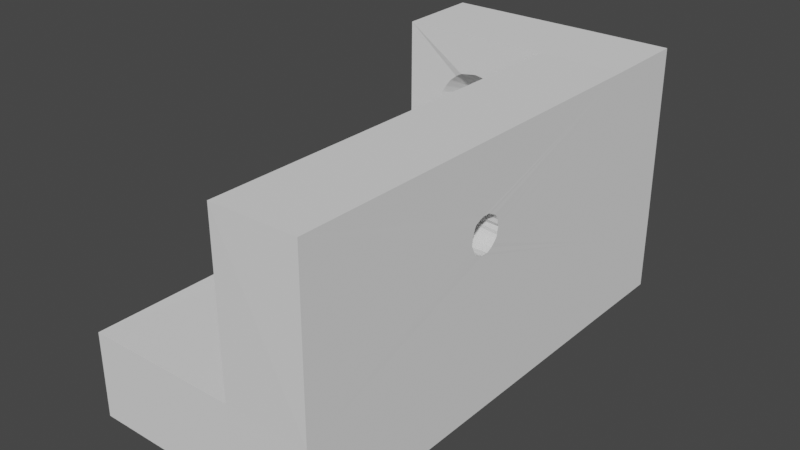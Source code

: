 # Source: bracket_2a.blend  (saved by Blender 3.2.14; exported with 4.5.12 LTS)
import bpy
from mathutils import Matrix  # noqa: F401  (used for matrix-valued properties, if any)

bpy.ops.wm.read_factory_settings(use_empty=True)
scene = bpy.context.scene
scene.name = 'Scene'

# ---- world
world_world = bpy.data.worlds.new('World'); scene.world = world_world
world_world.use_nodes = True; world_world.node_tree.nodes.clear()
_N = world_world.node_tree.nodes; _L = world_world.node_tree.links
n0 = _N.new('ShaderNodeOutputWorld'); n0.name = 'World Output'; n0.location = (300, 300)
n1 = _N.new('ShaderNodeBackground'); n1.name = 'Background'; n1.location = (10, 300)
n1.inputs[0].default_value = (0.05088, 0.05088, 0.05088, 1.0)
_L.new(n1.outputs[0], n0.inputs[0])
n0.is_active_output = True
world_world.color = (0.05088, 0.05088, 0.05088)
world_world.use_sun_shadow = False
world_world.sun_shadow_jitter_overblur = 0.0

# ---- meshes
me_cube_001 = bpy.data.meshes.new('Cube.001')
me_cube_001.from_pydata([(-140.7, 117.5, 26.7), (-140.8, 146.4, 26.43), (-128.7, 117.5, 26.7), (-140.7, 117.5, 32.7), (-140.8, 146.5, 32.43), (-128.8, 146.5, 32.43), (-128.8, 146.5, 26.43), (-122.7, 117.5, 26.7), (-122.7, 117.6, 32.7), (-122.8, 146.5, 32.43), (-122.8, 146.5, 26.43), (-128.7, 117.6, 32.7), (-122.8, 146.6, 43.4), (-128.7, 117.7, 43.67), (-128.8, 146.6, 43.4), (-122.7, 117.7, 43.67), (-140.9, 152.4, 26.37), (-140.9, 152.5, 32.38), (-128.8, 152.5, 32.37), (-128.8, 152.5, 26.37), (-122.8, 152.5, 32.37), (-122.8, 152.5, 26.37), (-122.8, 152.6, 43.34), (-128.8, 152.6, 43.35), (-140.8, 146.6, 43.4), (-140.9, 152.6, 43.35), (-135.5, 133.4, 26.55), (-135.0, 133.5, 26.55), (-135.2, 133.4, 26.55), (-134.3, 133.3, 26.55), (-134.5, 131.1, 26.57), (-134.5, 133.4, 26.55), (-134.7, 133.4, 26.55), (-134.1, 131.3, 26.57), (-133.9, 131.5, 26.57), (-133.9, 132.9, 26.56), (-133.7, 132.2, 26.56), (-133.8, 131.7, 26.57), (-133.7, 132.0, 26.57), (-133.7, 132.5, 26.56), (-133.8, 132.7, 26.56), (-134.1, 133.1, 26.55), (-134.3, 131.2, 26.57), (-136.2, 132.2, 26.56), (-136.2, 132.0, 26.57), (-136.2, 132.5, 26.56), (-136.0, 131.5, 26.57), (-136.1, 131.7, 26.57), (-136.0, 132.9, 26.56), (-136.1, 132.7, 26.56), (-135.7, 131.2, 26.57), (-135.7, 133.3, 26.55), (-135.2, 131.0, 26.57), (-134.7, 131.0, 26.57), (-135.0, 131.0, 26.57), (-135.4, 131.1, 26.57), (-135.9, 131.3, 26.57), (-135.9, 133.1, 26.55), (-135.4, 131.1, 29.57), (-135.0, 131.0, 29.57), (-135.2, 131.0, 29.57), (-134.3, 133.3, 29.55), (-134.5, 131.1, 29.57), (-134.5, 133.4, 29.55), (-134.7, 131.0, 29.57), (-134.1, 131.4, 29.57), (-133.9, 131.6, 29.56), (-133.9, 132.9, 29.55), (-133.7, 132.2, 29.56), (-133.8, 131.8, 29.56), (-133.7, 132.0, 29.56), (-133.7, 132.5, 29.56), (-133.8, 132.7, 29.55), (-134.1, 133.1, 29.55), (-134.3, 131.2, 29.57), (-136.2, 132.2, 29.56), (-136.2, 132.0, 29.56), (-136.2, 132.5, 29.56), (-136.0, 131.5, 29.56), (-136.1, 131.8, 29.56), (-136.0, 132.9, 29.55), (-136.1, 132.7, 29.55), (-135.7, 131.2, 29.57), (-135.7, 133.3, 29.55), (-135.2, 133.5, 29.55), (-134.7, 133.5, 29.55), (-135.0, 133.5, 29.55), (-135.5, 133.4, 29.55), (-135.9, 131.4, 29.57), (-135.9, 133.1, 29.55), (-122.7, 131.1, 37.85), (-122.7, 131.2, 37.37), (-122.7, 131.1, 37.6), (-122.7, 131.1, 38.09), (-122.7, 131.2, 38.33), (-122.7, 131.3, 38.54), (-122.7, 131.4, 38.73), (-122.7, 131.6, 38.88), (-122.7, 131.8, 39.0), (-122.7, 132.6, 39.06), (-122.7, 132.3, 39.09), (-122.7, 132.1, 39.07), (-122.7, 133.4, 38.52), (-122.7, 133.2, 38.71), (-122.7, 133.0, 38.87), (-122.7, 132.8, 38.99), (-122.7, 131.3, 37.15), (-122.7, 131.8, 36.68), (-122.7, 131.6, 36.8), (-122.7, 131.4, 36.96), (-122.7, 132.3, 36.58), (-122.7, 132.1, 36.61), (-122.7, 132.5, 36.6), (-122.7, 133.6, 37.82), (-122.7, 133.5, 37.58), (-122.7, 133.5, 38.07), (-122.7, 133.5, 38.3), (-122.7, 132.8, 36.67), (-122.7, 133.0, 36.79), (-122.7, 133.2, 36.94), (-122.7, 133.3, 37.13), (-122.7, 133.5, 37.35), (-125.7, 131.3, 37.15), (-125.7, 131.8, 36.68), (-125.7, 131.6, 36.8), (-125.7, 131.4, 36.96), (-125.7, 132.3, 36.58), (-125.7, 132.0, 36.61), (-125.7, 132.5, 36.61), (-125.7, 133.6, 37.82), (-125.7, 133.5, 37.58), (-125.7, 133.5, 38.07), (-125.7, 133.5, 38.3), (-125.7, 132.8, 36.67), (-125.7, 133.0, 36.79), (-125.7, 133.2, 36.94), (-125.7, 133.3, 37.13), (-125.7, 133.5, 37.35), (-125.7, 131.1, 37.85), (-125.7, 131.1, 37.37), (-125.7, 131.1, 37.6), (-125.7, 131.1, 38.09), (-125.7, 131.6, 38.88), (-125.7, 131.4, 38.73), (-125.7, 131.2, 38.33), (-125.7, 131.3, 38.54), (-125.7, 132.6, 39.06), (-125.7, 133.3, 38.52), (-125.7, 133.2, 38.71), (-125.7, 133.0, 38.87), (-125.7, 132.8, 38.99), (-125.7, 132.3, 39.09), (-125.7, 131.8, 39.0), (-125.7, 132.1, 39.07), (-135.9, 152.5, 38.52), (-135.5, 152.5, 38.79), (-135.7, 152.5, 38.67), (-135.3, 152.6, 38.86), (-135.0, 152.6, 38.88), (-134.3, 152.6, 38.67), (-134.5, 152.6, 38.79), (-134.8, 152.6, 38.86), (-134.0, 152.5, 36.94), (-134.0, 152.6, 38.33), (-133.8, 152.5, 37.63), (-133.8, 152.5, 37.39), (-133.8, 152.5, 37.88), (-133.9, 152.5, 38.11), (-133.9, 152.5, 37.15), (-134.1, 152.6, 38.52), (-136.3, 152.5, 37.63), (-136.2, 152.5, 37.39), (-136.2, 152.5, 37.88), (-136.1, 152.5, 36.94), (-136.1, 152.5, 38.33), (-136.2, 152.5, 37.15), (-136.2, 152.5, 38.11), (-135.7, 152.5, 36.59), (-135.3, 152.5, 36.41), (-135.5, 152.5, 36.48), (-134.5, 152.5, 36.48), (-134.8, 152.5, 36.41), (-134.1, 152.5, 36.75), (-134.3, 152.5, 36.59), (-135.0, 152.5, 36.38), (-135.9, 152.5, 36.75), (-136.3, 149.5, 37.66), (-136.2, 149.5, 37.9), (-136.2, 149.5, 37.42), (-136.0, 149.5, 36.97), (-136.0, 149.5, 38.36), (-136.2, 149.5, 37.18), (-136.2, 149.5, 38.14), (-135.7, 149.5, 38.7), (-135.3, 149.5, 38.89), (-135.5, 149.5, 38.82), (-134.5, 149.6, 38.82), (-134.8, 149.6, 38.89), (-134.1, 149.5, 38.54), (-134.3, 149.6, 38.7), (-135.0, 149.5, 38.91), (-135.9, 149.5, 38.54), (-135.9, 149.5, 36.78), (-135.5, 149.5, 36.51), (-135.3, 149.5, 36.44), (-135.7, 149.5, 36.62), (-135.0, 149.5, 36.41), (-134.3, 149.5, 36.62), (-134.5, 149.5, 36.51), (-134.8, 149.5, 36.44), (-134.0, 149.5, 36.97), (-134.0, 149.5, 38.36), (-133.8, 149.5, 37.66), (-133.8, 149.5, 37.42), (-133.8, 149.5, 37.9), (-133.9, 149.5, 38.14), (-134.1, 149.5, 36.78), (-133.9, 149.5, 37.18), (-136.1, 129.4, 32.59), (-135.0, 129.2, 32.59), (-135.6, 129.2, 32.59), (-133.3, 134.9, 32.54), (-133.8, 129.4, 32.59), (-133.8, 135.1, 32.54), (-134.4, 129.2, 32.59), (-132.8, 130.1, 32.59), (-132.4, 130.6, 32.58), (-132.4, 134.0, 32.55), (-131.9, 132.3, 32.57), (-132.1, 131.1, 32.58), (-131.9, 131.7, 32.57), (-131.9, 132.9, 32.56), (-132.1, 133.5, 32.55), (-132.8, 134.5, 32.54), (-133.2, 129.7, 32.59), (-138.1, 132.3, 32.57), (-138.0, 131.7, 32.57), (-138.0, 132.9, 32.56), (-137.5, 130.5, 32.58), (-137.8, 131.1, 32.58), (-137.6, 134.0, 32.55), (-137.8, 133.4, 32.55), (-136.7, 129.7, 32.59), (-136.7, 134.8, 32.54), (-135.6, 135.3, 32.54), (-134.4, 135.3, 32.54), (-135.0, 135.4, 32.54), (-136.2, 135.1, 32.54), (-137.2, 130.1, 32.59), (-137.2, 134.5, 32.54), (-138.1, 146.5, 37.69), (-138.0, 146.5, 38.29), (-138.0, 146.5, 37.08), (-137.6, 146.5, 35.97), (-137.6, 146.6, 39.41), (-137.9, 146.5, 36.5), (-137.9, 146.5, 38.88), (-136.7, 146.6, 40.27), (-135.6, 146.6, 40.73), (-136.2, 146.6, 40.55), (-133.8, 146.6, 40.55), (-134.4, 146.6, 40.73), (-132.8, 146.6, 39.88), (-133.3, 146.6, 40.27), (-135.0, 146.6, 40.79), (-137.2, 146.6, 39.88), (-137.2, 146.5, 35.5), (-136.2, 146.5, 34.82), (-135.6, 146.5, 34.65), (-136.7, 146.5, 35.11), (-135.0, 146.5, 34.59), (-133.3, 146.5, 35.11), (-133.8, 146.5, 34.82), (-134.4, 146.5, 34.65), (-132.4, 146.5, 35.97), (-132.4, 146.6, 39.41), (-131.9, 146.6, 37.69), (-132.0, 146.5, 37.08), (-132.0, 146.6, 38.29), (-132.1, 146.6, 38.88), (-132.8, 146.5, 35.5), (-132.1, 146.5, 36.5), (-128.7, 129.7, 36.14), (-128.7, 131.1, 34.98), (-128.7, 130.5, 35.28), (-128.7, 130.1, 35.67), (-128.7, 132.3, 34.74), (-128.7, 131.7, 34.8), (-128.7, 132.9, 34.79), (-128.7, 135.4, 37.81), (-128.7, 135.3, 37.2), (-128.7, 135.3, 38.41), (-128.7, 135.2, 38.99), (-128.7, 133.4, 34.96), (-128.7, 134.0, 35.24), (-128.7, 134.5, 35.62), (-128.7, 134.9, 36.09), (-128.7, 135.1, 36.62), (-128.7, 129.2, 37.86), (-128.7, 129.4, 36.68), (-128.7, 129.2, 37.26), (-128.7, 129.3, 38.47), (-128.7, 130.6, 40.43), (-128.7, 130.1, 40.05), (-128.7, 129.4, 39.05), (-128.7, 129.7, 39.58), (-128.7, 132.9, 40.87), (-128.7, 134.9, 39.53), (-128.7, 134.5, 40.01), (-128.7, 134.0, 40.39), (-128.7, 133.5, 40.69), (-128.7, 132.3, 40.93), (-128.7, 131.1, 40.71), (-128.7, 131.7, 40.88)], [], [(1, 0, 3, 4), (77, 81, 241, 237), (70, 69, 229, 230), (2, 11, 3, 0), (6, 1, 4, 5), (8, 9, 10, 7), (85, 63, 223, 245), (59, 60, 220, 219), (10, 6, 5, 9), (2, 7, 10, 6), (9, 5, 14, 12), (11, 13, 15, 8), (7, 2, 11, 8), (12, 15, 13, 14), (1, 16, 17, 4), (18, 17, 16, 19), (20, 18, 19, 21), (16, 1, 6, 19), (19, 6, 10, 21), (18, 5, 14, 23), (20, 9, 12, 22), (20, 22, 23, 18), (14, 23, 22, 12), (17, 4, 5, 18), (14, 24, 25, 23), (175, 173, 189, 191), (24, 4, 17, 25), (185, 202, 189, 173), (54, 52, 60, 59), (53, 54, 59, 64), (30, 53, 64, 62), (42, 30, 62, 74), (33, 42, 74, 65), (66, 34, 33, 65), (69, 37, 34, 66), (70, 38, 37, 69), (68, 36, 38, 70), (71, 39, 36, 68), (72, 40, 39, 71), (67, 35, 40, 72), (73, 41, 35, 67), (61, 29, 41, 73), (63, 31, 29, 61), (89, 57, 51, 83), (85, 32, 31, 63), (80, 48, 57, 89), (86, 27, 32, 85), (81, 49, 48, 80), (84, 28, 27, 86), (77, 45, 49, 81), (87, 26, 28, 84), (75, 43, 45, 77), (83, 51, 26, 87), (76, 44, 43, 75), (79, 47, 44, 76), (78, 46, 47, 79), (88, 56, 46, 78), (50, 56, 88, 82), (55, 50, 82, 58), (52, 55, 58, 60), (114, 130, 129, 113), (121, 137, 130, 114), (116, 115, 131, 132), (95, 145, 144, 94), (95, 96, 143, 145), (142, 97, 96, 143), (152, 98, 97, 142), (101, 153, 152, 98), (153, 151, 100, 101), (151, 146, 99, 100), (150, 105, 99, 146), (105, 104, 149, 150), (104, 103, 148, 149), (103, 102, 147, 148), (132, 116, 102, 147), (121, 120, 136, 137), (120, 119, 135, 136), (119, 118, 134, 135), (118, 117, 133, 134), (117, 112, 128, 133), (112, 110, 126, 128), (111, 127, 126, 110), (111, 107, 123, 127), (108, 124, 123, 107), (109, 125, 124, 108), (109, 106, 122, 125), (122, 139, 91, 106), (92, 140, 139, 91), (92, 90, 138, 140), (93, 141, 138, 90), (94, 144, 141, 93), (115, 113, 129, 131), (175, 191, 188, 171), (171, 188, 186, 170), (172, 170, 186, 187), (192, 176, 172, 187), (176, 192, 190, 174), (190, 201, 154, 174), (193, 156, 154, 201), (193, 195, 155, 156), (155, 195, 194, 157), (200, 158, 157, 194), (158, 200, 197, 161), (161, 197, 196, 160), (159, 160, 196, 199), (159, 199, 198, 169), (177, 205, 202, 185), (177, 179, 203, 205), (203, 179, 178, 204), (184, 206, 204, 178), (206, 184, 181, 209), (209, 181, 180, 208), (207, 208, 180, 183), (182, 216, 207, 183), (182, 162, 210, 216), (168, 217, 210, 162), (168, 165, 213, 217), (165, 164, 212, 213), (166, 214, 212, 164), (167, 215, 214, 166), (167, 163, 211, 215), (198, 211, 163, 169), (9, 20, 21, 10), (8, 15, 94, 93, 90, 92, 91), (8, 91, 106, 109, 108, 107, 111, 110, 112, 117, 118, 119, 120, 121, 9), (9, 121, 114, 113, 115, 116, 12), (95, 94, 15, 12, 116, 102, 103, 104, 105, 99, 100, 101, 98, 97, 96), (64, 59, 219, 224), (66, 65, 225, 226), (84, 86, 246, 244), (58, 82, 242, 218), (2, 0, 55, 52, 54, 53, 30), (26, 1, 6, 31, 32, 27, 28), (0, 1, 26, 51, 57, 48, 49, 45, 43, 44, 47, 46, 56, 50, 55), (42, 33, 34, 37, 38, 36, 39, 40, 35, 41, 29, 31, 6, 2, 30), (79, 76, 236, 239), (86, 85, 245, 246), (61, 73, 233, 221), (69, 66, 226, 229), (160, 159, 169, 23, 25, 154, 156, 155, 157, 158, 161), (185, 17, 18, 182, 183, 180, 181, 184, 178, 179, 177), (17, 185, 173, 175, 171, 170, 172, 176, 174, 154, 25), (166, 164, 165, 168, 162, 182, 18, 23, 169, 163, 167), (87, 84, 244, 247), (82, 88, 248, 242), (65, 74, 234, 225), (62, 64, 224, 222), (67, 72, 232, 227), (63, 61, 221, 223), (81, 80, 240, 241), (73, 67, 227, 233), (74, 62, 222, 234), (76, 75, 235, 236), (80, 89, 249, 240), (60, 58, 218, 220), (78, 79, 239, 238), (68, 70, 230, 228), (75, 77, 237, 235), (71, 68, 228, 231), (72, 71, 231, 232), (89, 83, 243, 249), (88, 78, 238, 248), (83, 87, 247, 243), (3, 11, 222, 224, 219, 220, 218), (4, 247, 244, 246, 245, 223, 5), (249, 243, 247, 4, 3, 218, 242, 248, 238, 239, 236, 235, 237, 241, 240), (226, 225, 234, 222, 11, 5, 223, 221, 233, 227, 232, 231, 228, 230, 229), (197, 200, 264, 261), (201, 190, 254, 265), (186, 188, 252, 250), (189, 202, 266, 253), (216, 210, 274, 280), (203, 204, 268, 267), (202, 205, 269, 266), (210, 217, 281, 274), (187, 186, 250, 251), (206, 209, 273, 270), (205, 203, 267, 269), (211, 198, 262, 275), (204, 206, 270, 268), (195, 193, 257, 259), (200, 194, 258, 264), (207, 216, 280, 271), (214, 215, 279, 278), (213, 212, 276, 277), (215, 211, 275, 279), (193, 201, 265, 257), (194, 195, 259, 258), (212, 214, 278, 276), (217, 213, 277, 281), (209, 208, 272, 273), (188, 191, 255, 252), (191, 189, 253, 255), (190, 192, 256, 254), (196, 197, 261, 260), (198, 199, 263, 262), (192, 187, 251, 256), (208, 207, 271, 272), (199, 196, 260, 263), (4, 24, 265, 254, 256, 251, 250, 252, 255, 253, 266), (4, 266, 269, 267, 268, 270, 273, 272, 271, 280, 5), (24, 14, 262, 263, 260, 261, 264, 258, 259, 257, 265), (5, 280, 274, 281, 277, 276, 278, 279, 275, 262, 14), (150, 149, 309, 310), (125, 122, 282, 285), (135, 134, 294, 295), (132, 147, 307, 292), (129, 130, 290, 289), (145, 143, 303, 305), (142, 143, 303, 302), (149, 148, 308, 309), (131, 129, 289, 291), (139, 140, 300, 299), (151, 153, 313, 311), (130, 137, 297, 290), (133, 128, 288, 293), (148, 147, 307, 308), (138, 141, 301, 298), (139, 122, 282, 299), (152, 142, 302, 312), (140, 138, 298, 300), (144, 145, 305, 304), (150, 146, 306, 310), (146, 151, 311, 306), (152, 153, 313, 312), (126, 127, 287, 286), (134, 133, 293, 294), (128, 126, 286, 288), (124, 125, 285, 284), (123, 124, 284, 283), (127, 123, 283, 287), (136, 135, 295, 296), (141, 144, 304, 301), (132, 131, 291, 292), (137, 136, 296, 297), (297, 5, 14, 292, 291, 289, 290), (11, 299, 300, 298, 301, 304, 13), (13, 304, 305, 303, 302, 312, 313, 311, 306, 310, 309, 308, 307, 292, 14), (11, 299, 282, 285, 284, 283, 287, 286, 288, 293, 294, 295, 296, 297, 5)])
_uv = me_cube_001.uv_layers.new(name='UVMap')
_uv.uv.foreach_set('vector', [0.0, 0.0, 0.0, 0.0, 0.0, 0.0, 0.0, 0.0, 0.0, 0.0, 0.0, 0.0, 0.0, 0.0, 0.0, 0.0, 0.0, 0.0, 0.0, 0.0, 0.0, 0.0, 0.0, 0.0, 0.0, 0.0, 0.0, 0.0, 0.0, 0.0, 0.0, 0.0, 0.0, 0.0, 0.0, 0.0, 0.0, 0.0, 0.0, 0.0, 0.0, 0.0, 0.0, 0.0, 0.0, 0.0, 0.0, 0.0, 0.0, 0.0, 0.0, 0.0, 0.0, 0.0, 0.0, 0.0, 0.0, 0.0, 0.0, 0.0, 0.0, 0.0, 0.0, 0.0, 0.0, 0.0, 0.0, 0.0, 0.0, 0.0, 0.0, 0.0, 0.0, 0.0, 0.0, 0.0, 0.0, 0.0, 0.0, 0.0, 0.0, 0.0, 0.0, 0.0, 0.0, 0.0, 0.0, 0.0, 0.0, 0.0, 0.0, 0.0, 0.0, 0.0, 0.0, 0.0, 0.0, 0.0, 0.0, 0.0, 0.0, 0.0, 0.0, 0.0, 0.0, 0.0, 0.0, 0.0, 0.0, 0.0, 0.0, 0.0, 0.0, 0.0, 0.0, 0.0, 0.0, 0.0, 0.0, 0.0, 0.0, 0.0, 0.0, 0.0, 0.0, 0.0, 0.0, 0.0, 0.0, 0.0, 0.0, 0.0, 0.0, 0.0, 0.0, 0.0, 0.0, 0.0, 0.0, 0.0, 0.0, 0.0, 0.0, 0.0, 0.0, 0.0, 0.0, 0.0, 0.0, 0.0, 0.0, 0.0, 0.0, 0.0, 0.0, 0.0, 0.0, 0.0, 0.0, 0.0, 0.0, 0.0, 0.0, 0.0, 0.0, 0.0, 0.0, 0.0, 0.0, 0.0, 0.0, 0.0, 0.0, 0.0, 0.0, 0.0, 0.0, 0.0, 0.0, 0.0, 0.0, 0.0, 0.0, 0.0, 0.0, 0.0, 0.0, 0.0, 0.0, 0.0, 0.0, 0.0, 0.0, 0.0, 0.0, 0.0, 0.0, 0.0, 0.0, 0.0, 0.0, 0.0, 0.0, 0.0, 0.0, 0.0, 0.0, 0.0, 0.0, 0.0, 0.0, 0.0, 0.0, 0.0, 0.0, 0.0, 0.0, 0.0, 0.0, 0.0, 0.0, 0.0, 0.0, 0.0, 0.0, 0.0, 0.0, 0.0, 0.0, 0.0, 0.0, 0.0, 0.0, 0.0, 0.0, 0.0, 0.0, 0.0, 0.0, 0.0, 0.0, 0.0, 0.0, 0.0, 0.0, 0.0, 0.0, 0.0, 0.0, 0.0, 0.0, 0.0, 0.0, 0.0, 0.0, 0.0, 0.0, 0.0, 0.0, 0.0, 0.0, 0.0, 0.0, 0.0, 0.0, 0.0, 0.0, 0.0, 0.0, 0.0, 0.0, 0.0, 0.0, 0.0, 0.0, 0.0, 0.0, 0.0, 0.0, 0.0, 0.0, 0.0, 0.0, 0.0, 0.0, 0.0, 0.0, 0.0, 0.0, 0.0, 0.0, 0.0, 0.0, 0.0, 0.0, 0.0, 0.0, 0.0, 0.0, 0.0, 0.0, 0.0, 0.0, 0.0, 0.0, 0.0, 0.0, 0.0, 0.0, 0.0, 0.0, 0.0, 0.0, 0.0, 0.0, 0.0, 0.0, 0.0, 0.0, 0.0, 0.0, 0.0, 0.0, 0.0, 0.0, 0.0, 0.0, 0.0, 0.0, 0.0, 0.0, 0.0, 0.0, 0.0, 0.0, 0.0, 0.0, 0.0, 0.0, 0.0, 0.0, 0.0, 0.0, 0.0, 0.0, 0.0, 0.0, 0.0, 0.0, 0.0, 0.0, 0.0, 0.0, 0.0, 0.0, 0.0, 0.0, 0.0, 0.0, 0.0, 0.0, 0.0, 0.0, 0.0, 0.0, 0.0, 0.0, 0.0, 0.0, 0.0, 0.0, 0.0, 0.0, 0.0, 0.0, 0.0, 0.0, 0.0, 0.0, 0.0, 0.0, 0.0, 0.0, 0.0, 0.0, 0.0, 0.0, 0.0, 0.0, 0.0, 0.0, 0.0, 0.0, 0.0, 0.0, 0.0, 0.0, 0.0, 0.0, 0.0, 0.0, 0.0, 0.0, 0.0, 0.0, 0.0, 0.0, 0.0, 0.0, 0.0, 0.0, 0.0, 0.0, 0.0, 0.0, 0.0, 0.0, 0.0, 0.0, 0.0, 0.0, 0.0, 0.0, 0.0, 0.0, 0.0, 0.0, 0.0, 0.0, 0.0, 0.0, 0.0, 0.0, 0.0, 0.0, 0.0, 0.0, 0.0, 0.0, 0.0, 0.0, 0.0, 0.0, 0.0, 0.0, 0.0, 0.0, 0.0, 0.0, 0.0, 0.0, 0.0, 0.0, 0.0, 0.0, 0.0, 0.0, 0.0, 0.0, 0.0, 0.0, 0.0, 0.0, 0.0, 0.0, 0.0, 0.0, 0.0, 0.0, 0.0, 0.0, 0.0, 0.0, 0.0, 0.0, 0.0, 0.0, 0.0, 0.0, 0.0, 0.0, 0.0, 0.0, 0.0, 0.0, 0.0, 0.0, 0.0, 0.0, 0.0, 0.0, 0.0, 0.0, 0.0, 0.0, 0.0, 0.0, 0.0, 0.0, 0.0, 0.0, 0.0, 0.0, 0.0, 0.0, 0.0, 0.0, 0.0, 0.0, 0.0, 0.0, 0.0, 0.0, 0.0, 0.0, 0.0, 0.0, 0.0, 0.0, 0.0, 0.0, 0.0, 0.0, 0.0, 0.0, 0.0, 0.0, 0.0, 0.0, 0.0, 0.0, 0.0, 0.0, 0.0, 0.0, 0.0, 0.0, 0.0, 0.0, 0.0, 0.0, 0.0, 0.0, 0.0, 0.0, 0.0, 0.0, 0.0, 0.0, 0.0, 0.0, 0.0, 0.0, 0.0, 0.0, 0.0, 0.0, 0.0, 0.0, 0.0, 0.0, 0.0, 0.0, 0.0, 0.0, 0.0, 0.0, 0.0, 0.0, 0.0, 0.0, 0.0, 0.0, 0.0, 0.0, 0.0, 0.0, 0.0, 0.0, 0.0, 0.0, 0.0, 0.0, 0.0, 0.0, 0.0, 0.0, 0.0, 0.0, 0.0, 0.0, 0.0, 0.0, 0.0, 0.0, 0.0, 0.0, 0.0, 0.0, 0.0, 0.0, 0.0, 0.0, 0.0, 0.0, 0.0, 0.0, 0.0, 0.0, 0.0, 0.0, 0.0, 0.0, 0.0, 0.0, 0.0, 0.0, 0.0, 0.0, 0.0, 0.0, 0.0, 0.0, 0.0, 0.0, 0.0, 0.0, 0.0, 0.0, 0.0, 0.0, 0.0, 0.0, 0.0, 0.0, 0.0, 0.0, 0.0, 0.0, 0.0, 0.0, 0.0, 0.0, 0.0, 0.0, 0.0, 0.0, 0.0, 0.0, 0.0, 0.0, 0.0, 0.0, 0.0, 0.0, 0.0, 0.0, 0.0, 0.0, 0.0, 0.0, 0.0, 0.0, 0.0, 0.0, 0.0, 0.0, 0.0, 0.0, 0.0, 0.0, 0.0, 0.0, 0.0, 0.0, 0.0, 0.0, 0.0, 0.0, 0.0, 0.0, 0.0, 0.0, 0.0, 0.0, 0.0, 0.0, 0.0, 0.0, 0.0, 0.0, 0.0, 0.0, 0.0, 0.0, 0.0, 0.0, 0.0, 0.0, 0.0, 0.0, 0.0, 0.0, 0.0, 0.0, 0.0, 0.0, 0.0, 0.0, 0.0, 0.0, 0.0, 0.0, 0.0, 0.0, 0.0, 0.0, 0.0, 0.0, 0.0, 0.0, 0.0, 0.0, 0.0, 0.0, 0.0, 0.0, 0.0, 0.0, 0.0, 0.0, 0.0, 0.0, 0.0, 0.0, 0.0, 0.0, 0.0, 0.0, 0.0, 0.0, 0.0, 0.0, 0.0, 0.0, 0.0, 0.0, 0.0, 0.0, 0.0, 0.0, 0.0, 0.0, 0.0, 0.0, 0.0, 0.0, 0.0, 0.0, 0.0, 0.0, 0.0, 0.0, 0.0, 0.0, 0.0, 0.0, 0.0, 0.0, 0.0, 0.0, 0.0, 0.0, 0.0, 0.0, 0.0, 0.0, 0.0, 0.0, 0.0, 0.0, 0.0, 0.0, 0.0, 0.0, 0.0, 0.0, 0.0, 0.0, 0.0, 0.0, 0.0, 0.0, 0.0, 0.0, 0.0, 0.0, 0.0, 0.0, 0.0, 0.0, 0.0, 0.0, 0.0, 0.0, 0.0, 0.0, 0.0, 0.0, 0.0, 0.0, 0.0, 0.0, 0.0, 0.0, 0.0, 0.0, 0.0, 0.0, 0.0, 0.0, 0.0, 0.0, 0.0, 0.0, 0.0, 0.0, 0.0, 0.0, 0.0, 0.0, 0.0, 0.0, 0.0, 0.0, 0.0, 0.0, 0.0, 0.0, 0.0, 0.0, 0.0, 0.0, 0.0, 0.0, 0.0, 0.0, 0.0, 0.0, 0.0, 0.0, 0.0, 0.0, 0.0, 0.0, 0.0, 0.0, 0.0, 0.0, 0.0, 0.0, 0.0, 0.0, 0.0, 0.0, 0.0, 0.0, 0.0, 0.0, 0.0, 0.0, 0.0, 0.0, 0.0, 0.0, 0.0, 0.0, 0.0, 0.0, 0.0, 0.0, 0.0, 0.0, 0.0, 0.0, 0.0, 0.0, 0.0, 0.0, 0.0, 0.0, 0.0, 0.0, 0.0, 0.0, 0.0, 0.0, 0.0, 0.0, 0.0, 0.0, 0.0, 0.0, 0.0, 0.0, 0.0, 0.0, 0.0, 0.0, 0.0, 0.0, 0.0, 0.0, 0.0, 0.0, 0.0, 0.0, 0.0, 0.0, 0.0, 0.0, 0.0, 0.0, 0.0, 0.0, 0.0, 0.0, 0.0, 0.0, 0.0, 0.0, 0.0, 0.0, 0.0, 0.0, 0.0, 0.0, 0.0, 0.0, 0.0, 0.0, 0.0, 0.0, 0.0, 0.0, 0.0, 0.0, 0.0, 0.0, 0.0, 0.0, 0.0, 0.0, 0.0, 0.0, 0.0, 0.0, 0.0, 0.0, 0.0, 0.0, 0.0, 0.0, 0.0, 0.0, 0.0, 0.0, 0.0, 0.0, 0.0, 0.0, 0.0, 0.0, 0.0, 0.0, 0.0, 0.0, 0.0, 0.0, 0.0, 0.0, 0.0, 0.0, 0.0, 0.0, 0.0, 0.0, 0.0, 0.0, 0.0, 0.0, 0.0, 0.0, 0.0, 0.0, 0.0, 0.0, 0.0, 0.0, 0.0, 0.0, 0.0, 0.0, 0.0, 0.0, 0.0, 0.0, 0.0, 0.0, 0.0, 0.0, 0.0, 0.0, 0.0, 0.0, 0.0, 0.0, 0.0, 0.0, 0.0, 0.0, 0.0, 0.0, 0.0, 0.0, 0.0, 0.0, 0.0, 0.0, 0.0, 0.0, 0.0, 0.0, 0.0, 0.0, 0.0, 0.0, 0.0, 0.0, 0.0, 0.0, 0.0, 0.0, 0.0, 0.0, 0.0, 0.0, 0.0, 0.0, 0.0, 0.0, 0.0, 0.0, 0.0, 0.0, 0.0, 0.0, 0.0, 0.0, 0.0, 0.0, 0.0, 0.0, 0.0, 0.0, 0.0, 0.0, 0.0, 0.0, 0.0, 0.0, 0.0, 0.0, 0.0, 0.0, 0.0, 0.0, 0.0, 0.0, 0.0, 0.0, 0.0, 0.0, 0.0, 0.0, 0.0, 0.0, 0.0, 0.0, 0.0, 0.0, 0.0, 0.0, 0.0, 0.0, 0.0, 0.0, 0.0, 0.0, 0.0, 0.0, 0.0, 0.0, 0.0, 0.0, 0.0, 0.0, 0.0, 0.0, 0.0, 0.0, 0.0, 0.0, 0.0, 0.0, 0.0, 0.0, 0.0, 0.0, 0.0, 0.0, 0.0, 0.0, 0.0, 0.0, 0.0, 0.0, 0.0, 0.0, 0.0, 0.0, 0.0, 0.0, 0.0, 0.0, 0.0, 0.0, 0.0, 0.0, 0.0, 0.0, 0.0, 0.0, 0.0, 0.0, 0.0, 0.0, 0.0, 0.0, 0.0, 0.0, 0.0, 0.0, 0.0, 0.0, 0.0, 0.0, 0.0, 0.0, 0.0, 0.0, 0.0, 0.0, 0.0, 0.0, 0.0, 0.0, 0.0, 0.0, 0.0, 0.0, 0.0, 0.0, 0.0, 0.0, 0.0, 0.0, 0.0, 0.0, 0.0, 0.0, 0.0, 0.0, 0.0, 0.0, 0.0, 0.0, 0.0, 0.0, 0.0, 0.0, 0.0, 0.0, 0.0, 0.0, 0.0, 0.0, 0.0, 0.0, 0.0, 0.0, 0.0, 0.0, 0.0, 0.0, 0.0, 0.0, 0.0, 0.0, 0.0, 0.0, 0.0, 0.0, 0.0, 0.0, 0.0, 0.0, 0.0, 0.0, 0.0, 0.0, 0.0, 0.0, 0.0, 0.0, 0.0, 0.0, 0.0, 0.0, 0.0, 0.0, 0.0, 0.0, 0.0, 0.0, 0.0, 0.0, 0.0, 0.0, 0.0, 0.0, 0.0, 0.0, 0.0, 0.0, 0.0, 0.0, 0.0, 0.0, 0.0, 0.0, 0.0, 0.0, 0.0, 0.0, 0.0, 0.0, 0.0, 0.0, 0.0, 0.0, 0.0, 0.0, 0.0, 0.0, 0.0, 0.0, 0.0, 0.0, 0.0, 0.0, 0.0, 0.0, 0.0, 0.0, 0.0, 0.0, 0.0, 0.0, 0.0, 0.0, 0.0, 0.0, 0.0, 0.0, 0.0, 0.0, 0.0, 0.0, 0.0, 0.0, 0.0, 0.0, 0.0, 0.0, 0.0, 0.0, 0.0, 0.0, 0.0, 0.0, 0.0, 0.0, 0.0, 0.0, 0.0, 0.0, 0.0, 0.0, 0.0, 0.0, 0.0, 0.0, 0.0, 0.0, 0.0, 0.0, 0.0, 0.0, 0.0, 0.0, 0.0, 0.0, 0.0, 0.0, 0.0, 0.0, 0.0, 0.0, 0.0, 0.0, 0.0, 0.0, 0.0, 0.0, 0.0, 0.0, 0.0, 0.0, 0.0, 0.0, 0.0, 0.0, 0.0, 0.0, 0.0, 0.0, 0.0, 0.0, 0.0, 0.0, 0.0, 0.0, 0.0, 0.0, 0.0, 0.0, 0.0, 0.0, 0.0, 0.0, 0.0, 0.0, 0.0, 0.0, 0.0, 0.0, 0.0, 0.0, 0.0, 0.0, 0.0, 0.0, 0.0, 0.0, 0.0, 0.0, 0.0, 0.0, 0.0, 0.0, 0.0, 0.0, 0.0, 0.0, 0.0, 0.0, 0.0, 0.0, 0.0, 0.0, 0.0, 0.0, 0.0, 0.0, 0.0, 0.0, 0.0, 0.0, 0.0, 0.0, 0.0, 0.0, 0.0, 0.0, 0.0, 0.0, 0.0, 0.0, 0.0, 0.0, 0.0, 0.0, 0.0, 0.0, 0.0, 0.0, 0.0, 0.0, 0.0, 0.0, 0.0, 0.0, 0.0, 0.0, 0.0, 0.0, 0.0, 0.0, 0.0, 0.0, 0.0, 0.0, 0.0, 0.0, 0.0, 0.0, 0.0, 0.0, 0.0, 0.0, 0.0, 0.0, 0.0, 0.0, 0.0, 0.0, 0.0, 0.0, 0.0, 0.0, 0.0, 0.0, 0.0, 0.0, 0.0, 0.0, 0.0, 0.0, 0.0, 0.0, 0.0, 0.0, 0.0, 0.0, 0.0, 0.0, 0.0, 0.0, 0.0, 0.0, 0.0, 0.0, 0.0, 0.0, 0.0, 0.0, 0.0, 0.0, 0.0, 0.0, 0.0, 0.0, 0.0, 0.0, 0.0, 0.0, 0.0, 0.0, 0.0, 0.0, 0.0, 0.0, 0.0, 0.0, 0.0, 0.0, 0.0, 0.0, 0.0, 0.0, 0.0, 0.0, 0.0, 0.0, 0.0, 0.0, 0.0, 0.0, 0.0, 0.0, 0.0, 0.0, 0.0, 0.0, 0.0, 0.0, 0.0, 0.0, 0.0, 0.0, 0.0, 0.0, 0.0, 0.0, 0.0, 0.0, 0.0, 0.0, 0.0, 0.0, 0.0, 0.0, 0.0, 0.0, 0.0, 0.0, 0.0, 0.0, 0.0, 0.0, 0.0, 0.0, 0.0, 0.0, 0.0, 0.0, 0.0, 0.0, 0.0, 0.0, 0.0, 0.0, 0.0, 0.0, 0.0, 0.0, 0.0, 0.0, 0.0, 0.0, 0.0, 0.0, 0.0, 0.0, 0.0, 0.0, 0.0, 0.0, 0.0, 0.0, 0.0, 0.0, 0.0, 0.0, 0.0, 0.0, 0.0, 0.0, 0.0, 0.0, 0.0, 0.0, 0.0, 0.0, 0.0, 0.0, 0.0, 0.0, 0.0, 0.0, 0.0, 0.0, 0.0, 0.0, 0.0, 0.0, 0.0, 0.0, 0.0, 0.0, 0.0, 0.0, 0.0, 0.0, 0.0, 0.0, 0.0, 0.0, 0.0, 0.0, 0.0, 0.0, 0.0, 0.0, 0.0, 0.0, 0.0, 0.0, 0.0, 0.0, 0.0, 0.0, 0.0, 0.0, 0.0, 0.0, 0.0, 0.0, 0.0, 0.0, 0.0, 0.0, 0.0, 0.0, 0.0, 0.0, 0.0, 0.0, 0.0, 0.0, 0.0, 0.0, 0.0, 0.0, 0.0, 0.0, 0.0, 0.0, 0.0, 0.0, 0.0, 0.0, 0.0, 0.0, 0.0, 0.0, 0.0, 0.0, 0.0, 0.0, 0.0, 0.0, 0.0, 0.0, 0.0, 0.0, 0.0, 0.0, 0.0, 0.0, 0.0, 0.0, 0.0, 0.0, 0.0, 0.0, 0.0, 0.0, 0.0, 0.0, 0.0, 0.0, 0.0, 0.0, 0.0, 0.0, 0.0, 0.0, 0.0, 0.0, 0.0, 0.0, 0.0, 0.0, 0.0, 0.0, 0.0, 0.0, 0.0, 0.0, 0.0, 0.0, 0.0, 0.0, 0.0, 0.0, 0.0, 0.0, 0.0, 0.0, 0.0, 0.0, 0.0, 0.0, 0.0, 0.0, 0.0, 0.0, 0.0, 0.0, 0.0, 0.0, 0.0, 0.0, 0.0, 0.0, 0.0, 0.0, 0.0, 0.0, 0.0, 0.0, 0.0, 0.0, 0.0, 0.0, 0.0, 0.0, 0.0, 0.0, 0.0, 0.0, 0.0, 0.0, 0.0, 0.0, 0.0, 0.0, 0.0, 0.0, 0.0, 0.0, 0.0, 0.0, 0.0, 0.0, 0.0, 0.0, 0.0, 0.0, 0.0, 0.0, 0.0, 0.0, 0.0, 0.0, 0.0, 0.0, 0.0, 0.0, 0.0, 0.0, 0.0, 0.0, 0.0, 0.0, 0.0, 0.0, 0.0, 0.0, 0.0, 0.0, 0.0, 0.0, 0.0, 0.0, 0.0, 0.0, 0.0, 0.0, 0.0, 0.0, 0.0, 0.0, 0.0, 0.0, 0.0, 0.0, 0.0, 0.0, 0.0, 0.0, 0.0, 0.0, 0.0, 0.0, 0.0, 0.0, 0.0, 0.0, 0.0, 0.0, 0.0, 0.0, 0.0, 0.0, 0.0, 0.0, 0.0, 0.0, 0.0, 0.0, 0.0, 0.0, 0.0, 0.0, 0.0, 0.0, 0.0, 0.0, 0.0, 0.0, 0.0, 0.0, 0.0, 0.0, 0.0, 0.0, 0.0, 0.0, 0.0, 0.0, 0.0, 0.0, 0.0, 0.0, 0.0, 0.0, 0.0, 0.0, 0.0, 0.0, 0.0, 0.0, 0.0, 0.0, 0.0, 0.0, 0.0, 0.0, 0.0, 0.0, 0.0, 0.0, 0.0, 0.0, 0.0, 0.0, 0.0, 0.0, 0.0, 0.0, 0.0, 0.0, 0.0, 0.0, 0.0, 0.0, 0.0, 0.0, 0.0, 0.0, 0.0, 0.0, 0.0, 0.0, 0.0, 0.0, 0.0, 0.0, 0.0, 0.0, 0.0, 0.0, 0.0, 0.0, 0.0, 0.0, 0.0, 0.0, 0.0, 0.0, 0.0, 0.0, 0.0, 0.0, 0.0, 0.0, 0.0, 0.0, 0.0, 0.0, 0.0, 0.0, 0.0, 0.0, 0.0, 0.0, 0.0, 0.0, 0.0, 0.0, 0.0, 0.0, 0.0, 0.0, 0.0, 0.0, 0.0, 0.0, 0.0, 0.0, 0.0, 0.0, 0.0, 0.0, 0.0, 0.0, 0.0, 0.0, 0.0, 0.0, 0.0, 0.0, 0.0, 0.0, 0.0, 0.0, 0.0, 0.0, 0.0, 0.0, 0.0, 0.0, 0.0, 0.0, 0.0, 0.0, 0.0, 0.0, 0.0, 0.0, 0.0, 0.0, 0.0, 0.0, 0.0, 0.0, 0.0, 0.0, 0.0, 0.0, 0.0, 0.0, 0.0, 0.0, 0.0, 0.0, 0.0, 0.0, 0.0, 0.0, 0.0, 0.0, 0.0, 0.0, 0.0, 0.0, 0.0, 0.0, 0.0, 0.0, 0.0, 0.0, 0.0, 0.0, 0.0, 0.0, 0.0, 0.0, 0.0, 0.0, 0.0, 0.0, 0.0, 0.0, 0.0, 0.0, 0.0, 0.0, 0.0, 0.0, 0.0, 0.0, 0.0, 0.0, 0.0, 0.0, 0.0, 0.0, 0.0, 0.0, 0.0, 0.0, 0.0, 0.0, 0.0, 0.0, 0.0, 0.0, 0.0, 0.0, 0.0, 0.0, 0.0, 0.0, 0.0, 0.0, 0.0, 0.0, 0.0, 0.0, 0.0, 0.0, 0.0, 0.0, 0.0, 0.0, 0.0, 0.0, 0.0, 0.0, 0.0, 0.0, 0.0, 0.0, 0.0, 0.0, 0.0, 0.0, 0.0, 0.0, 0.0, 0.0, 0.0, 0.0, 0.0, 0.0, 0.0, 0.0, 0.0, 0.0, 0.0, 0.0, 0.0, 0.0, 0.0, 0.0, 0.0, 0.0, 0.0, 0.0, 0.0, 0.0, 0.0, 0.0, 0.0, 0.0, 0.0, 0.0, 0.0, 0.0, 0.0, 0.0, 0.0, 0.0, 0.0, 0.0, 0.0, 0.0, 0.0, 0.0, 0.0, 0.0, 0.0, 0.0, 0.0, 0.0, 0.0, 0.0, 0.0, 0.0, 0.0, 0.0, 0.0, 0.0, 0.0, 0.0, 0.0, 0.0, 0.0, 0.0, 0.0, 0.0, 0.0, 0.0, 0.0, 0.0, 0.0, 0.0, 0.0, 0.0, 0.0, 0.0, 0.0, 0.0, 0.0, 0.0, 0.0, 0.0, 0.0, 0.0, 0.0, 0.0, 0.0, 0.0, 0.0, 0.0, 0.0, 0.0, 0.0, 0.0, 0.0, 0.0, 0.0, 0.0, 0.0, 0.0, 0.0, 0.0, 0.0, 0.0, 0.0, 0.0, 0.0, 0.0, 0.0, 0.0, 0.0, 0.0, 0.0, 0.0, 0.0, 0.0, 0.0, 0.0, 0.0, 0.0, 0.0, 0.0, 0.0, 0.0, 0.0, 0.0, 0.0, 0.0, 0.0, 0.0, 0.0, 0.0, 0.0, 0.0, 0.0, 0.0, 0.0, 0.0, 0.0, 0.0, 0.0, 0.0, 0.0, 0.0, 0.0, 0.0, 0.0, 0.0, 0.0, 0.0, 0.0, 0.0, 0.0, 0.0, 0.0, 0.0, 0.0, 0.0, 0.0, 0.0, 0.0, 0.0, 0.0, 0.0, 0.0, 0.0, 0.0, 0.0, 0.0, 0.0, 0.0, 0.0, 0.0, 0.0, 0.0, 0.0, 0.0, 0.0, 0.0, 0.0, 0.0, 0.0, 0.0, 0.0, 0.0, 0.0, 0.0, 0.0, 0.0])
me_cube_001.update()

# ---- objects
ob_bracket_2a = bpy.data.objects.new('bracket_2a', me_cube_001)

# ---- transforms, parenting, visibility, modifiers, constraints
ob_bracket_2a.location = (331.6, 48.88, -113.2)
ob_bracket_2a.rotation_euler = (1.56, 1.567, -1.572)
ob_bracket_2a.scale = (1.0, -1.0, 1.0)

# ---- collection membership
scene.collection.objects.link(ob_bracket_2a)

# ---- scene / render settings (as saved in the file)
scene.frame_start = 1; scene.frame_end = 250; scene.frame_set(1)
scene.render.engine = 'BLENDER_EEVEE_NEXT'
scene.cycles.use_denoising = False
scene.cycles.samples = 128
scene.cycles.sampling_pattern = 'TABULATED_SOBOL'
scene.cycles.use_adaptive_sampling = False
scene.cycles.use_light_tree = False
scene.view_settings.view_transform = 'Filmic'
scene.unit_settings.scale_length = 0.001
bpy.context.view_layer.update()

# ---- added for rendering (the .blend has no active camera and no usable light): camera, sun
cam_auto = bpy.data.cameras.new('AutoCamera')
cam_auto.lens = 50.0
cam_auto.sensor_width = 36.0
cam_auto.clip_end = 1000.0
ob_auto_camera = bpy.data.objects.new('AutoCamera', cam_auto)
scene.collection.objects.link(ob_auto_camera)
ob_auto_camera.location = (335.589, 135.675, 50.289)
ob_auto_camera.rotation_euler = (1.09748, -7.21219e-08, 0.694738)
scene.camera = ob_auto_camera
light_auto_sun = bpy.data.lights.new('AutoSun', 'SUN')
light_auto_sun.energy = 3.0
light_auto_sun.angle = 0.0523599
ob_auto_sun = bpy.data.objects.new('AutoSun', light_auto_sun)
scene.collection.objects.link(ob_auto_sun)
ob_auto_sun.rotation_euler = (0.872665, 0.174533, 0.523599)
bpy.context.view_layer.update()
